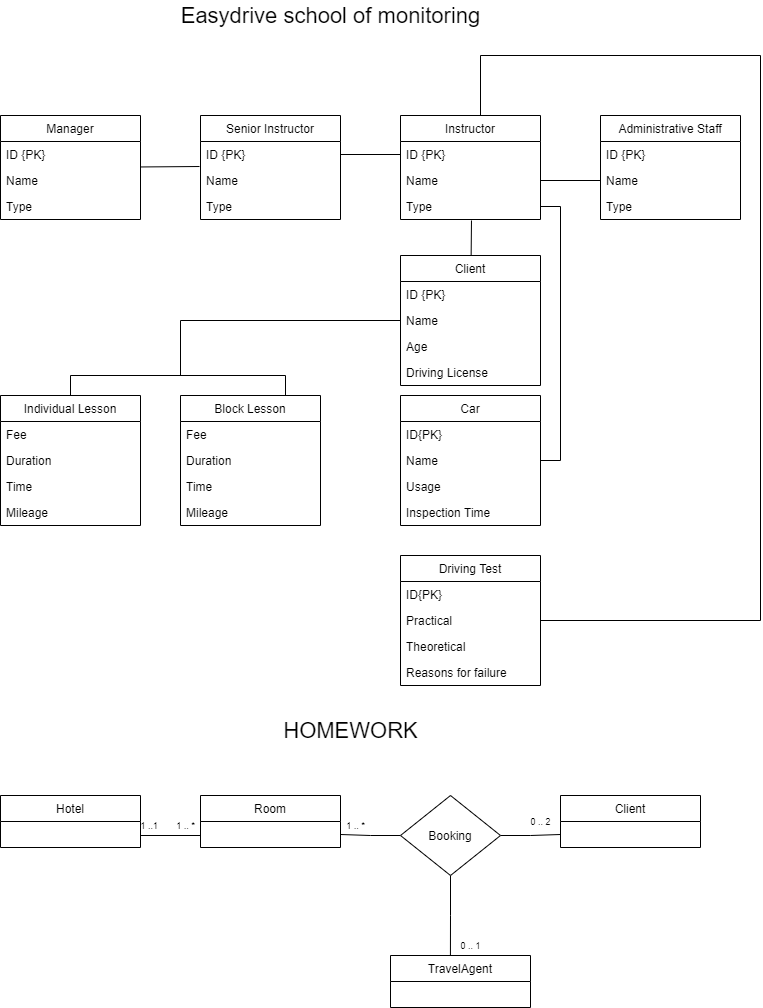

The diagram above was exported from draw.io. Its source (the exported page's mxGraphModel, read from the mxfile embedded in the PNG):
<mxGraphModel dx="1240" dy="643" grid="1" gridSize="10" guides="1" tooltips="1" connect="1" arrows="1" fold="1" page="1" pageScale="1" pageWidth="827" pageHeight="1169" math="0" shadow="0">
  <root>
    <mxCell id="0" />
    <mxCell id="1" parent="0" />
    <mxCell id="zJ2vt1ksbMhVcmY93Zr6-44" style="rounded=0;orthogonalLoop=1;jettySize=auto;html=1;entryX=-0.007;entryY=-0.038;entryDx=0;entryDy=0;entryPerimeter=0;endArrow=none;endFill=0;" edge="1" parent="1" source="zJ2vt1ksbMhVcmY93Zr6-1" target="zJ2vt1ksbMhVcmY93Zr6-7">
      <mxGeometry relative="1" as="geometry" />
    </mxCell>
    <mxCell id="zJ2vt1ksbMhVcmY93Zr6-1" value="Manager" style="swimlane;fontStyle=0;childLayout=stackLayout;horizontal=1;startSize=26;fillColor=none;horizontalStack=0;resizeParent=1;resizeParentMax=0;resizeLast=0;collapsible=1;marginBottom=0;" vertex="1" parent="1">
      <mxGeometry x="40" y="160" width="140" height="104" as="geometry" />
    </mxCell>
    <mxCell id="zJ2vt1ksbMhVcmY93Zr6-2" value="ID {PK}" style="text;strokeColor=none;fillColor=none;align=left;verticalAlign=top;spacingLeft=4;spacingRight=4;overflow=hidden;rotatable=0;points=[[0,0.5],[1,0.5]];portConstraint=eastwest;" vertex="1" parent="zJ2vt1ksbMhVcmY93Zr6-1">
      <mxGeometry y="26" width="140" height="26" as="geometry" />
    </mxCell>
    <mxCell id="zJ2vt1ksbMhVcmY93Zr6-3" value="Name" style="text;strokeColor=none;fillColor=none;align=left;verticalAlign=top;spacingLeft=4;spacingRight=4;overflow=hidden;rotatable=0;points=[[0,0.5],[1,0.5]];portConstraint=eastwest;" vertex="1" parent="zJ2vt1ksbMhVcmY93Zr6-1">
      <mxGeometry y="52" width="140" height="26" as="geometry" />
    </mxCell>
    <mxCell id="zJ2vt1ksbMhVcmY93Zr6-4" value="Type" style="text;strokeColor=none;fillColor=none;align=left;verticalAlign=top;spacingLeft=4;spacingRight=4;overflow=hidden;rotatable=0;points=[[0,0.5],[1,0.5]];portConstraint=eastwest;" vertex="1" parent="zJ2vt1ksbMhVcmY93Zr6-1">
      <mxGeometry y="78" width="140" height="26" as="geometry" />
    </mxCell>
    <mxCell id="zJ2vt1ksbMhVcmY93Zr6-5" value="Senior Instructor" style="swimlane;fontStyle=0;childLayout=stackLayout;horizontal=1;startSize=26;fillColor=none;horizontalStack=0;resizeParent=1;resizeParentMax=0;resizeLast=0;collapsible=1;marginBottom=0;" vertex="1" parent="1">
      <mxGeometry x="240" y="160" width="140" height="104" as="geometry" />
    </mxCell>
    <mxCell id="zJ2vt1ksbMhVcmY93Zr6-6" value="ID {PK}" style="text;strokeColor=none;fillColor=none;align=left;verticalAlign=top;spacingLeft=4;spacingRight=4;overflow=hidden;rotatable=0;points=[[0,0.5],[1,0.5]];portConstraint=eastwest;" vertex="1" parent="zJ2vt1ksbMhVcmY93Zr6-5">
      <mxGeometry y="26" width="140" height="26" as="geometry" />
    </mxCell>
    <mxCell id="zJ2vt1ksbMhVcmY93Zr6-7" value="Name" style="text;strokeColor=none;fillColor=none;align=left;verticalAlign=top;spacingLeft=4;spacingRight=4;overflow=hidden;rotatable=0;points=[[0,0.5],[1,0.5]];portConstraint=eastwest;" vertex="1" parent="zJ2vt1ksbMhVcmY93Zr6-5">
      <mxGeometry y="52" width="140" height="26" as="geometry" />
    </mxCell>
    <mxCell id="zJ2vt1ksbMhVcmY93Zr6-8" value="Type" style="text;strokeColor=none;fillColor=none;align=left;verticalAlign=top;spacingLeft=4;spacingRight=4;overflow=hidden;rotatable=0;points=[[0,0.5],[1,0.5]];portConstraint=eastwest;" vertex="1" parent="zJ2vt1ksbMhVcmY93Zr6-5">
      <mxGeometry y="78" width="140" height="26" as="geometry" />
    </mxCell>
    <mxCell id="zJ2vt1ksbMhVcmY93Zr6-9" value="Instructor" style="swimlane;fontStyle=0;childLayout=stackLayout;horizontal=1;startSize=26;fillColor=none;horizontalStack=0;resizeParent=1;resizeParentMax=0;resizeLast=0;collapsible=1;marginBottom=0;" vertex="1" parent="1">
      <mxGeometry x="440" y="160" width="140" height="104" as="geometry" />
    </mxCell>
    <mxCell id="zJ2vt1ksbMhVcmY93Zr6-10" value="ID {PK}" style="text;strokeColor=none;fillColor=none;align=left;verticalAlign=top;spacingLeft=4;spacingRight=4;overflow=hidden;rotatable=0;points=[[0,0.5],[1,0.5]];portConstraint=eastwest;" vertex="1" parent="zJ2vt1ksbMhVcmY93Zr6-9">
      <mxGeometry y="26" width="140" height="26" as="geometry" />
    </mxCell>
    <mxCell id="zJ2vt1ksbMhVcmY93Zr6-11" value="Name" style="text;strokeColor=none;fillColor=none;align=left;verticalAlign=top;spacingLeft=4;spacingRight=4;overflow=hidden;rotatable=0;points=[[0,0.5],[1,0.5]];portConstraint=eastwest;" vertex="1" parent="zJ2vt1ksbMhVcmY93Zr6-9">
      <mxGeometry y="52" width="140" height="26" as="geometry" />
    </mxCell>
    <mxCell id="zJ2vt1ksbMhVcmY93Zr6-12" value="Type" style="text;strokeColor=none;fillColor=none;align=left;verticalAlign=top;spacingLeft=4;spacingRight=4;overflow=hidden;rotatable=0;points=[[0,0.5],[1,0.5]];portConstraint=eastwest;" vertex="1" parent="zJ2vt1ksbMhVcmY93Zr6-9">
      <mxGeometry y="78" width="140" height="26" as="geometry" />
    </mxCell>
    <mxCell id="zJ2vt1ksbMhVcmY93Zr6-13" value="Administrative Staff" style="swimlane;fontStyle=0;childLayout=stackLayout;horizontal=1;startSize=26;fillColor=none;horizontalStack=0;resizeParent=1;resizeParentMax=0;resizeLast=0;collapsible=1;marginBottom=0;" vertex="1" parent="1">
      <mxGeometry x="640" y="160" width="140" height="104" as="geometry" />
    </mxCell>
    <mxCell id="zJ2vt1ksbMhVcmY93Zr6-14" value="ID {PK}" style="text;strokeColor=none;fillColor=none;align=left;verticalAlign=top;spacingLeft=4;spacingRight=4;overflow=hidden;rotatable=0;points=[[0,0.5],[1,0.5]];portConstraint=eastwest;" vertex="1" parent="zJ2vt1ksbMhVcmY93Zr6-13">
      <mxGeometry y="26" width="140" height="26" as="geometry" />
    </mxCell>
    <mxCell id="zJ2vt1ksbMhVcmY93Zr6-15" value="Name" style="text;strokeColor=none;fillColor=none;align=left;verticalAlign=top;spacingLeft=4;spacingRight=4;overflow=hidden;rotatable=0;points=[[0,0.5],[1,0.5]];portConstraint=eastwest;" vertex="1" parent="zJ2vt1ksbMhVcmY93Zr6-13">
      <mxGeometry y="52" width="140" height="26" as="geometry" />
    </mxCell>
    <mxCell id="zJ2vt1ksbMhVcmY93Zr6-16" value="Type" style="text;strokeColor=none;fillColor=none;align=left;verticalAlign=top;spacingLeft=4;spacingRight=4;overflow=hidden;rotatable=0;points=[[0,0.5],[1,0.5]];portConstraint=eastwest;" vertex="1" parent="zJ2vt1ksbMhVcmY93Zr6-13">
      <mxGeometry y="78" width="140" height="26" as="geometry" />
    </mxCell>
    <mxCell id="zJ2vt1ksbMhVcmY93Zr6-47" style="edgeStyle=none;rounded=0;orthogonalLoop=1;jettySize=auto;html=1;entryX=0.507;entryY=1.038;entryDx=0;entryDy=0;entryPerimeter=0;endArrow=none;endFill=0;" edge="1" parent="1" source="zJ2vt1ksbMhVcmY93Zr6-17" target="zJ2vt1ksbMhVcmY93Zr6-12">
      <mxGeometry relative="1" as="geometry" />
    </mxCell>
    <mxCell id="zJ2vt1ksbMhVcmY93Zr6-17" value="Client" style="swimlane;fontStyle=0;childLayout=stackLayout;horizontal=1;startSize=26;fillColor=none;horizontalStack=0;resizeParent=1;resizeParentMax=0;resizeLast=0;collapsible=1;marginBottom=0;" vertex="1" parent="1">
      <mxGeometry x="440" y="300" width="140" height="130" as="geometry" />
    </mxCell>
    <mxCell id="zJ2vt1ksbMhVcmY93Zr6-18" value="ID {PK}" style="text;strokeColor=none;fillColor=none;align=left;verticalAlign=top;spacingLeft=4;spacingRight=4;overflow=hidden;rotatable=0;points=[[0,0.5],[1,0.5]];portConstraint=eastwest;" vertex="1" parent="zJ2vt1ksbMhVcmY93Zr6-17">
      <mxGeometry y="26" width="140" height="26" as="geometry" />
    </mxCell>
    <mxCell id="zJ2vt1ksbMhVcmY93Zr6-21" value="Name" style="text;strokeColor=none;fillColor=none;align=left;verticalAlign=top;spacingLeft=4;spacingRight=4;overflow=hidden;rotatable=0;points=[[0,0.5],[1,0.5]];portConstraint=eastwest;" vertex="1" parent="zJ2vt1ksbMhVcmY93Zr6-17">
      <mxGeometry y="52" width="140" height="26" as="geometry" />
    </mxCell>
    <mxCell id="zJ2vt1ksbMhVcmY93Zr6-19" value="Age" style="text;strokeColor=none;fillColor=none;align=left;verticalAlign=top;spacingLeft=4;spacingRight=4;overflow=hidden;rotatable=0;points=[[0,0.5],[1,0.5]];portConstraint=eastwest;" vertex="1" parent="zJ2vt1ksbMhVcmY93Zr6-17">
      <mxGeometry y="78" width="140" height="26" as="geometry" />
    </mxCell>
    <mxCell id="zJ2vt1ksbMhVcmY93Zr6-20" value="Driving License" style="text;strokeColor=none;fillColor=none;align=left;verticalAlign=top;spacingLeft=4;spacingRight=4;overflow=hidden;rotatable=0;points=[[0,0.5],[1,0.5]];portConstraint=eastwest;" vertex="1" parent="zJ2vt1ksbMhVcmY93Zr6-17">
      <mxGeometry y="104" width="140" height="26" as="geometry" />
    </mxCell>
    <mxCell id="zJ2vt1ksbMhVcmY93Zr6-49" style="edgeStyle=orthogonalEdgeStyle;rounded=0;orthogonalLoop=1;jettySize=auto;html=1;entryX=0.75;entryY=0;entryDx=0;entryDy=0;endArrow=none;endFill=0;" edge="1" parent="1" source="zJ2vt1ksbMhVcmY93Zr6-22" target="zJ2vt1ksbMhVcmY93Zr6-26">
      <mxGeometry relative="1" as="geometry">
        <Array as="points">
          <mxPoint x="110" y="420" />
          <mxPoint x="325" y="420" />
        </Array>
      </mxGeometry>
    </mxCell>
    <mxCell id="zJ2vt1ksbMhVcmY93Zr6-22" value="Individual Lesson" style="swimlane;fontStyle=0;childLayout=stackLayout;horizontal=1;startSize=26;fillColor=none;horizontalStack=0;resizeParent=1;resizeParentMax=0;resizeLast=0;collapsible=1;marginBottom=0;" vertex="1" parent="1">
      <mxGeometry x="40" y="440" width="140" height="130" as="geometry" />
    </mxCell>
    <mxCell id="zJ2vt1ksbMhVcmY93Zr6-23" value="Fee" style="text;strokeColor=none;fillColor=none;align=left;verticalAlign=top;spacingLeft=4;spacingRight=4;overflow=hidden;rotatable=0;points=[[0,0.5],[1,0.5]];portConstraint=eastwest;" vertex="1" parent="zJ2vt1ksbMhVcmY93Zr6-22">
      <mxGeometry y="26" width="140" height="26" as="geometry" />
    </mxCell>
    <mxCell id="zJ2vt1ksbMhVcmY93Zr6-28" value="Duration" style="text;strokeColor=none;fillColor=none;align=left;verticalAlign=top;spacingLeft=4;spacingRight=4;overflow=hidden;rotatable=0;points=[[0,0.5],[1,0.5]];portConstraint=eastwest;" vertex="1" parent="zJ2vt1ksbMhVcmY93Zr6-22">
      <mxGeometry y="52" width="140" height="26" as="geometry" />
    </mxCell>
    <mxCell id="zJ2vt1ksbMhVcmY93Zr6-29" value="Time" style="text;strokeColor=none;fillColor=none;align=left;verticalAlign=top;spacingLeft=4;spacingRight=4;overflow=hidden;rotatable=0;points=[[0,0.5],[1,0.5]];portConstraint=eastwest;" vertex="1" parent="zJ2vt1ksbMhVcmY93Zr6-22">
      <mxGeometry y="78" width="140" height="26" as="geometry" />
    </mxCell>
    <mxCell id="zJ2vt1ksbMhVcmY93Zr6-32" value="Mileage" style="text;strokeColor=none;fillColor=none;align=left;verticalAlign=top;spacingLeft=4;spacingRight=4;overflow=hidden;rotatable=0;points=[[0,0.5],[1,0.5]];portConstraint=eastwest;" vertex="1" parent="zJ2vt1ksbMhVcmY93Zr6-22">
      <mxGeometry y="104" width="140" height="26" as="geometry" />
    </mxCell>
    <mxCell id="zJ2vt1ksbMhVcmY93Zr6-26" value="Block Lesson" style="swimlane;fontStyle=0;childLayout=stackLayout;horizontal=1;startSize=26;fillColor=none;horizontalStack=0;resizeParent=1;resizeParentMax=0;resizeLast=0;collapsible=1;marginBottom=0;" vertex="1" parent="1">
      <mxGeometry x="220" y="440" width="140" height="130" as="geometry" />
    </mxCell>
    <mxCell id="zJ2vt1ksbMhVcmY93Zr6-27" value="Fee" style="text;strokeColor=none;fillColor=none;align=left;verticalAlign=top;spacingLeft=4;spacingRight=4;overflow=hidden;rotatable=0;points=[[0,0.5],[1,0.5]];portConstraint=eastwest;" vertex="1" parent="zJ2vt1ksbMhVcmY93Zr6-26">
      <mxGeometry y="26" width="140" height="26" as="geometry" />
    </mxCell>
    <mxCell id="zJ2vt1ksbMhVcmY93Zr6-30" value="Duration" style="text;strokeColor=none;fillColor=none;align=left;verticalAlign=top;spacingLeft=4;spacingRight=4;overflow=hidden;rotatable=0;points=[[0,0.5],[1,0.5]];portConstraint=eastwest;" vertex="1" parent="zJ2vt1ksbMhVcmY93Zr6-26">
      <mxGeometry y="52" width="140" height="26" as="geometry" />
    </mxCell>
    <mxCell id="zJ2vt1ksbMhVcmY93Zr6-31" value="Time" style="text;strokeColor=none;fillColor=none;align=left;verticalAlign=top;spacingLeft=4;spacingRight=4;overflow=hidden;rotatable=0;points=[[0,0.5],[1,0.5]];portConstraint=eastwest;" vertex="1" parent="zJ2vt1ksbMhVcmY93Zr6-26">
      <mxGeometry y="78" width="140" height="26" as="geometry" />
    </mxCell>
    <mxCell id="zJ2vt1ksbMhVcmY93Zr6-33" value="Mileage" style="text;strokeColor=none;fillColor=none;align=left;verticalAlign=top;spacingLeft=4;spacingRight=4;overflow=hidden;rotatable=0;points=[[0,0.5],[1,0.5]];portConstraint=eastwest;" vertex="1" parent="zJ2vt1ksbMhVcmY93Zr6-26">
      <mxGeometry y="104" width="140" height="26" as="geometry" />
    </mxCell>
    <mxCell id="zJ2vt1ksbMhVcmY93Zr6-48" style="edgeStyle=orthogonalEdgeStyle;rounded=0;orthogonalLoop=1;jettySize=auto;html=1;entryX=1;entryY=0.5;entryDx=0;entryDy=0;endArrow=none;endFill=0;" edge="1" parent="1" source="zJ2vt1ksbMhVcmY93Zr6-34" target="zJ2vt1ksbMhVcmY93Zr6-12">
      <mxGeometry relative="1" as="geometry">
        <Array as="points">
          <mxPoint x="600" y="505" />
          <mxPoint x="600" y="251" />
        </Array>
      </mxGeometry>
    </mxCell>
    <mxCell id="zJ2vt1ksbMhVcmY93Zr6-34" value="Car" style="swimlane;fontStyle=0;childLayout=stackLayout;horizontal=1;startSize=26;fillColor=none;horizontalStack=0;resizeParent=1;resizeParentMax=0;resizeLast=0;collapsible=1;marginBottom=0;" vertex="1" parent="1">
      <mxGeometry x="440" y="440" width="140" height="130" as="geometry" />
    </mxCell>
    <mxCell id="zJ2vt1ksbMhVcmY93Zr6-35" value="ID{PK}" style="text;strokeColor=none;fillColor=none;align=left;verticalAlign=top;spacingLeft=4;spacingRight=4;overflow=hidden;rotatable=0;points=[[0,0.5],[1,0.5]];portConstraint=eastwest;" vertex="1" parent="zJ2vt1ksbMhVcmY93Zr6-34">
      <mxGeometry y="26" width="140" height="26" as="geometry" />
    </mxCell>
    <mxCell id="zJ2vt1ksbMhVcmY93Zr6-36" value="Name" style="text;strokeColor=none;fillColor=none;align=left;verticalAlign=top;spacingLeft=4;spacingRight=4;overflow=hidden;rotatable=0;points=[[0,0.5],[1,0.5]];portConstraint=eastwest;" vertex="1" parent="zJ2vt1ksbMhVcmY93Zr6-34">
      <mxGeometry y="52" width="140" height="26" as="geometry" />
    </mxCell>
    <mxCell id="zJ2vt1ksbMhVcmY93Zr6-37" value="Usage" style="text;strokeColor=none;fillColor=none;align=left;verticalAlign=top;spacingLeft=4;spacingRight=4;overflow=hidden;rotatable=0;points=[[0,0.5],[1,0.5]];portConstraint=eastwest;" vertex="1" parent="zJ2vt1ksbMhVcmY93Zr6-34">
      <mxGeometry y="78" width="140" height="26" as="geometry" />
    </mxCell>
    <mxCell id="zJ2vt1ksbMhVcmY93Zr6-38" value="Inspection Time" style="text;strokeColor=none;fillColor=none;align=left;verticalAlign=top;spacingLeft=4;spacingRight=4;overflow=hidden;rotatable=0;points=[[0,0.5],[1,0.5]];portConstraint=eastwest;" vertex="1" parent="zJ2vt1ksbMhVcmY93Zr6-34">
      <mxGeometry y="104" width="140" height="26" as="geometry" />
    </mxCell>
    <mxCell id="zJ2vt1ksbMhVcmY93Zr6-51" style="edgeStyle=orthogonalEdgeStyle;rounded=0;orthogonalLoop=1;jettySize=auto;html=1;endArrow=none;endFill=0;" edge="1" parent="1" source="zJ2vt1ksbMhVcmY93Zr6-39">
      <mxGeometry relative="1" as="geometry">
        <mxPoint x="520" y="160" as="targetPoint" />
        <Array as="points">
          <mxPoint x="800" y="665" />
          <mxPoint x="800" y="100" />
          <mxPoint x="520" y="100" />
        </Array>
      </mxGeometry>
    </mxCell>
    <mxCell id="zJ2vt1ksbMhVcmY93Zr6-39" value="Driving Test" style="swimlane;fontStyle=0;childLayout=stackLayout;horizontal=1;startSize=26;fillColor=none;horizontalStack=0;resizeParent=1;resizeParentMax=0;resizeLast=0;collapsible=1;marginBottom=0;" vertex="1" parent="1">
      <mxGeometry x="440" y="600" width="140" height="130" as="geometry" />
    </mxCell>
    <mxCell id="zJ2vt1ksbMhVcmY93Zr6-40" value="ID{PK}" style="text;strokeColor=none;fillColor=none;align=left;verticalAlign=top;spacingLeft=4;spacingRight=4;overflow=hidden;rotatable=0;points=[[0,0.5],[1,0.5]];portConstraint=eastwest;" vertex="1" parent="zJ2vt1ksbMhVcmY93Zr6-39">
      <mxGeometry y="26" width="140" height="26" as="geometry" />
    </mxCell>
    <mxCell id="zJ2vt1ksbMhVcmY93Zr6-41" value="Practical" style="text;strokeColor=none;fillColor=none;align=left;verticalAlign=top;spacingLeft=4;spacingRight=4;overflow=hidden;rotatable=0;points=[[0,0.5],[1,0.5]];portConstraint=eastwest;" vertex="1" parent="zJ2vt1ksbMhVcmY93Zr6-39">
      <mxGeometry y="52" width="140" height="26" as="geometry" />
    </mxCell>
    <mxCell id="zJ2vt1ksbMhVcmY93Zr6-42" value="Theoretical" style="text;strokeColor=none;fillColor=none;align=left;verticalAlign=top;spacingLeft=4;spacingRight=4;overflow=hidden;rotatable=0;points=[[0,0.5],[1,0.5]];portConstraint=eastwest;" vertex="1" parent="zJ2vt1ksbMhVcmY93Zr6-39">
      <mxGeometry y="78" width="140" height="26" as="geometry" />
    </mxCell>
    <mxCell id="zJ2vt1ksbMhVcmY93Zr6-43" value="Reasons for failure" style="text;strokeColor=none;fillColor=none;align=left;verticalAlign=top;spacingLeft=4;spacingRight=4;overflow=hidden;rotatable=0;points=[[0,0.5],[1,0.5]];portConstraint=eastwest;" vertex="1" parent="zJ2vt1ksbMhVcmY93Zr6-39">
      <mxGeometry y="104" width="140" height="26" as="geometry" />
    </mxCell>
    <mxCell id="zJ2vt1ksbMhVcmY93Zr6-45" style="edgeStyle=none;rounded=0;orthogonalLoop=1;jettySize=auto;html=1;entryX=0;entryY=0.5;entryDx=0;entryDy=0;endArrow=none;endFill=0;" edge="1" parent="1" source="zJ2vt1ksbMhVcmY93Zr6-6" target="zJ2vt1ksbMhVcmY93Zr6-10">
      <mxGeometry relative="1" as="geometry" />
    </mxCell>
    <mxCell id="zJ2vt1ksbMhVcmY93Zr6-46" style="edgeStyle=none;rounded=0;orthogonalLoop=1;jettySize=auto;html=1;entryX=0;entryY=0.5;entryDx=0;entryDy=0;endArrow=none;endFill=0;" edge="1" parent="1" source="zJ2vt1ksbMhVcmY93Zr6-11" target="zJ2vt1ksbMhVcmY93Zr6-15">
      <mxGeometry relative="1" as="geometry" />
    </mxCell>
    <mxCell id="zJ2vt1ksbMhVcmY93Zr6-50" style="edgeStyle=orthogonalEdgeStyle;rounded=0;orthogonalLoop=1;jettySize=auto;html=1;endArrow=none;endFill=0;" edge="1" parent="1" source="zJ2vt1ksbMhVcmY93Zr6-21">
      <mxGeometry relative="1" as="geometry">
        <mxPoint x="220" y="420" as="targetPoint" />
      </mxGeometry>
    </mxCell>
    <mxCell id="zJ2vt1ksbMhVcmY93Zr6-52" value="Easydrive school of monitoring" style="text;html=1;align=center;verticalAlign=middle;resizable=0;points=[];autosize=1;strokeColor=none;fillColor=none;strokeWidth=1;fontSize=22;" vertex="1" parent="1">
      <mxGeometry x="210" y="45" width="320" height="30" as="geometry" />
    </mxCell>
    <mxCell id="zJ2vt1ksbMhVcmY93Zr6-63" style="edgeStyle=orthogonalEdgeStyle;rounded=0;orthogonalLoop=1;jettySize=auto;html=1;entryX=0;entryY=0.5;entryDx=0;entryDy=0;fontSize=12;endArrow=none;endFill=0;" edge="1" parent="1" source="zJ2vt1ksbMhVcmY93Zr6-53" target="zJ2vt1ksbMhVcmY93Zr6-57">
      <mxGeometry relative="1" as="geometry">
        <Array as="points">
          <mxPoint x="240" y="880" />
        </Array>
      </mxGeometry>
    </mxCell>
    <mxCell id="zJ2vt1ksbMhVcmY93Zr6-53" value="Hotel" style="swimlane;fontStyle=0;childLayout=stackLayout;horizontal=1;startSize=26;fillColor=none;horizontalStack=0;resizeParent=1;resizeParentMax=0;resizeLast=0;collapsible=1;marginBottom=0;fontSize=12;strokeWidth=1;" vertex="1" parent="1">
      <mxGeometry x="40" y="840" width="140" height="52" as="geometry" />
    </mxCell>
    <mxCell id="zJ2vt1ksbMhVcmY93Zr6-57" value="Room" style="swimlane;fontStyle=0;childLayout=stackLayout;horizontal=1;startSize=26;fillColor=none;horizontalStack=0;resizeParent=1;resizeParentMax=0;resizeLast=0;collapsible=1;marginBottom=0;fontSize=12;strokeWidth=1;" vertex="1" parent="1">
      <mxGeometry x="240" y="840" width="140" height="52" as="geometry" />
    </mxCell>
    <mxCell id="zJ2vt1ksbMhVcmY93Zr6-58" value="Client" style="swimlane;fontStyle=0;childLayout=stackLayout;horizontal=1;startSize=26;fillColor=none;horizontalStack=0;resizeParent=1;resizeParentMax=0;resizeLast=0;collapsible=1;marginBottom=0;fontSize=12;strokeWidth=1;" vertex="1" parent="1">
      <mxGeometry x="600" y="840" width="140" height="52" as="geometry" />
    </mxCell>
    <mxCell id="zJ2vt1ksbMhVcmY93Zr6-59" value="TravelAgent" style="swimlane;fontStyle=0;childLayout=stackLayout;horizontal=1;startSize=26;fillColor=none;horizontalStack=0;resizeParent=1;resizeParentMax=0;resizeLast=0;collapsible=1;marginBottom=0;fontSize=12;strokeWidth=1;" vertex="1" parent="1">
      <mxGeometry x="430" y="1000" width="140" height="52" as="geometry" />
    </mxCell>
    <mxCell id="zJ2vt1ksbMhVcmY93Zr6-61" style="edgeStyle=orthogonalEdgeStyle;rounded=0;orthogonalLoop=1;jettySize=auto;html=1;entryX=0;entryY=0.75;entryDx=0;entryDy=0;fontSize=12;endArrow=none;endFill=0;" edge="1" parent="1" source="zJ2vt1ksbMhVcmY93Zr6-60" target="zJ2vt1ksbMhVcmY93Zr6-58">
      <mxGeometry relative="1" as="geometry" />
    </mxCell>
    <mxCell id="zJ2vt1ksbMhVcmY93Zr6-62" style="edgeStyle=orthogonalEdgeStyle;rounded=0;orthogonalLoop=1;jettySize=auto;html=1;entryX=1;entryY=0.75;entryDx=0;entryDy=0;fontSize=12;endArrow=none;endFill=0;" edge="1" parent="1" source="zJ2vt1ksbMhVcmY93Zr6-60" target="zJ2vt1ksbMhVcmY93Zr6-57">
      <mxGeometry relative="1" as="geometry" />
    </mxCell>
    <mxCell id="zJ2vt1ksbMhVcmY93Zr6-64" style="edgeStyle=orthogonalEdgeStyle;rounded=0;orthogonalLoop=1;jettySize=auto;html=1;entryX=0.428;entryY=0.007;entryDx=0;entryDy=0;entryPerimeter=0;fontSize=12;endArrow=none;endFill=0;" edge="1" parent="1" source="zJ2vt1ksbMhVcmY93Zr6-60" target="zJ2vt1ksbMhVcmY93Zr6-59">
      <mxGeometry relative="1" as="geometry" />
    </mxCell>
    <mxCell id="zJ2vt1ksbMhVcmY93Zr6-60" value="Booking" style="rhombus;whiteSpace=wrap;html=1;fontSize=12;strokeWidth=1;" vertex="1" parent="1">
      <mxGeometry x="440" y="840" width="100" height="80" as="geometry" />
    </mxCell>
    <mxCell id="zJ2vt1ksbMhVcmY93Zr6-65" value="HOMEWORK" style="text;html=1;align=center;verticalAlign=middle;resizable=0;points=[];autosize=1;strokeColor=none;fillColor=none;strokeWidth=1;fontSize=22;" vertex="1" parent="1">
      <mxGeometry x="315" y="760" width="150" height="30" as="geometry" />
    </mxCell>
    <mxCell id="zJ2vt1ksbMhVcmY93Zr6-66" value="1 .. *" style="text;html=1;align=center;verticalAlign=middle;resizable=0;points=[];autosize=1;strokeColor=none;fillColor=none;fontSize=9;" vertex="1" parent="1">
      <mxGeometry x="210" y="860" width="30" height="20" as="geometry" />
    </mxCell>
    <mxCell id="zJ2vt1ksbMhVcmY93Zr6-68" value="1 ..1&amp;nbsp;" style="text;html=1;align=center;verticalAlign=middle;resizable=0;points=[];autosize=1;strokeColor=none;fillColor=none;fontSize=9;" vertex="1" parent="1">
      <mxGeometry x="170" y="860" width="40" height="20" as="geometry" />
    </mxCell>
    <mxCell id="zJ2vt1ksbMhVcmY93Zr6-69" value="1 .. *" style="text;html=1;align=center;verticalAlign=middle;resizable=0;points=[];autosize=1;strokeColor=none;fillColor=none;fontSize=9;" vertex="1" parent="1">
      <mxGeometry x="380" y="860" width="30" height="20" as="geometry" />
    </mxCell>
    <mxCell id="zJ2vt1ksbMhVcmY93Zr6-70" value="0 .. 2" style="text;html=1;align=center;verticalAlign=middle;resizable=0;points=[];autosize=1;strokeColor=none;fillColor=none;fontSize=9;" vertex="1" parent="1">
      <mxGeometry x="560" y="856" width="40" height="20" as="geometry" />
    </mxCell>
    <mxCell id="zJ2vt1ksbMhVcmY93Zr6-72" value="0 .. 1" style="text;html=1;align=center;verticalAlign=middle;resizable=0;points=[];autosize=1;strokeColor=none;fillColor=none;fontSize=9;" vertex="1" parent="1">
      <mxGeometry x="490" y="980" width="40" height="20" as="geometry" />
    </mxCell>
  </root>
</mxGraphModel>